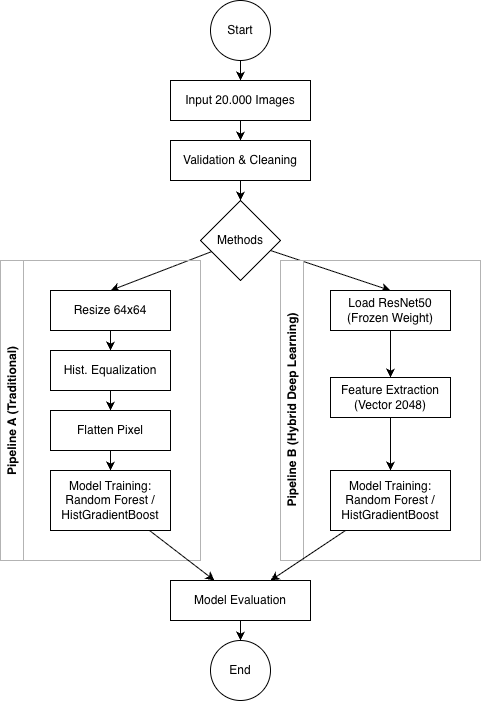

The diagram above was exported from draw.io. Its source (the exported page's mxGraphModel, read from the mxfile embedded in the PNG):
<mxGraphModel dx="1667" dy="1285" grid="1" gridSize="10" guides="1" tooltips="1" connect="1" arrows="1" fold="1" page="1" pageScale="1" pageWidth="827" pageHeight="1169" math="0" shadow="0">
  <root>
    <mxCell id="0" />
    <mxCell id="1" parent="0" />
    <mxCell id="Gc5Cz-4f8Eip1NNQKZfA-3" edge="1" parent="1" source="Gc5Cz-4f8Eip1NNQKZfA-1" style="edgeStyle=orthogonalEdgeStyle;rounded=0;orthogonalLoop=1;jettySize=auto;html=1;" target="Gc5Cz-4f8Eip1NNQKZfA-2" value="">
      <mxGeometry relative="1" as="geometry" />
    </mxCell>
    <mxCell id="Gc5Cz-4f8Eip1NNQKZfA-1" parent="1" style="ellipse;whiteSpace=wrap;html=1;aspect=fixed;" value="Start" vertex="1">
      <mxGeometry height="60" width="60" x="170" y="30" as="geometry" />
    </mxCell>
    <mxCell id="Gc5Cz-4f8Eip1NNQKZfA-5" edge="1" parent="1" source="Gc5Cz-4f8Eip1NNQKZfA-2" style="edgeStyle=orthogonalEdgeStyle;rounded=0;orthogonalLoop=1;jettySize=auto;html=1;" target="Gc5Cz-4f8Eip1NNQKZfA-4" value="">
      <mxGeometry relative="1" as="geometry" />
    </mxCell>
    <mxCell id="Gc5Cz-4f8Eip1NNQKZfA-2" parent="1" style="whiteSpace=wrap;html=1;" value="Input 20.000 Images" vertex="1">
      <mxGeometry height="40" width="140" x="130" y="110" as="geometry" />
    </mxCell>
    <mxCell id="Gc5Cz-4f8Eip1NNQKZfA-7" edge="1" parent="1" source="Gc5Cz-4f8Eip1NNQKZfA-4" style="edgeStyle=orthogonalEdgeStyle;rounded=0;orthogonalLoop=1;jettySize=auto;html=1;" target="Gc5Cz-4f8Eip1NNQKZfA-6" value="">
      <mxGeometry relative="1" as="geometry" />
    </mxCell>
    <mxCell id="Gc5Cz-4f8Eip1NNQKZfA-4" parent="1" style="whiteSpace=wrap;html=1;" value="Validation &amp;amp; Cleaning" vertex="1">
      <mxGeometry height="40" width="140" x="130" y="170" as="geometry" />
    </mxCell>
    <mxCell id="Gc5Cz-4f8Eip1NNQKZfA-15" edge="1" parent="1" source="Gc5Cz-4f8Eip1NNQKZfA-6" style="rounded=0;orthogonalLoop=1;jettySize=auto;html=1;entryX=0.5;entryY=0;entryDx=0;entryDy=0;" target="Gc5Cz-4f8Eip1NNQKZfA-14" value="">
      <mxGeometry relative="1" as="geometry" />
    </mxCell>
    <mxCell id="Gc5Cz-4f8Eip1NNQKZfA-36" edge="1" parent="1" source="Gc5Cz-4f8Eip1NNQKZfA-6" style="rounded=0;orthogonalLoop=1;jettySize=auto;html=1;entryX=0.5;entryY=0;entryDx=0;entryDy=0;" target="Gc5Cz-4f8Eip1NNQKZfA-30">
      <mxGeometry relative="1" as="geometry" />
    </mxCell>
    <mxCell id="Gc5Cz-4f8Eip1NNQKZfA-6" parent="1" style="rhombus;whiteSpace=wrap;html=1;" value="Methods" vertex="1">
      <mxGeometry height="80" width="80" x="160" y="230" as="geometry" />
    </mxCell>
    <mxCell id="Gc5Cz-4f8Eip1NNQKZfA-13" parent="1" style="swimlane;horizontal=0;whiteSpace=wrap;html=1;strokeColor=#B3B3B3;" value="Pipeline A (Traditional)" vertex="1">
      <mxGeometry height="300" width="200" x="-40" y="290" as="geometry" />
    </mxCell>
    <mxCell id="Gc5Cz-4f8Eip1NNQKZfA-17" edge="1" parent="Gc5Cz-4f8Eip1NNQKZfA-13" source="Gc5Cz-4f8Eip1NNQKZfA-14" style="edgeStyle=orthogonalEdgeStyle;rounded=0;orthogonalLoop=1;jettySize=auto;html=1;" target="Gc5Cz-4f8Eip1NNQKZfA-16" value="">
      <mxGeometry relative="1" as="geometry" />
    </mxCell>
    <mxCell id="Gc5Cz-4f8Eip1NNQKZfA-14" parent="Gc5Cz-4f8Eip1NNQKZfA-13" style="whiteSpace=wrap;html=1;" value="Resize 64x64" vertex="1">
      <mxGeometry height="40" width="120" x="50" y="30" as="geometry" />
    </mxCell>
    <mxCell id="Gc5Cz-4f8Eip1NNQKZfA-23" edge="1" parent="Gc5Cz-4f8Eip1NNQKZfA-13" source="Gc5Cz-4f8Eip1NNQKZfA-16" style="edgeStyle=orthogonalEdgeStyle;rounded=0;orthogonalLoop=1;jettySize=auto;html=1;" target="Gc5Cz-4f8Eip1NNQKZfA-22">
      <mxGeometry relative="1" as="geometry" />
    </mxCell>
    <mxCell id="Gc5Cz-4f8Eip1NNQKZfA-16" parent="Gc5Cz-4f8Eip1NNQKZfA-13" style="whiteSpace=wrap;html=1;" value="Hist. Equalization" vertex="1">
      <mxGeometry height="40" width="120" x="50" y="90" as="geometry" />
    </mxCell>
    <mxCell id="Gc5Cz-4f8Eip1NNQKZfA-25" edge="1" parent="Gc5Cz-4f8Eip1NNQKZfA-13" source="Gc5Cz-4f8Eip1NNQKZfA-22" style="edgeStyle=orthogonalEdgeStyle;rounded=0;orthogonalLoop=1;jettySize=auto;html=1;" target="Gc5Cz-4f8Eip1NNQKZfA-24">
      <mxGeometry relative="1" as="geometry" />
    </mxCell>
    <mxCell id="Gc5Cz-4f8Eip1NNQKZfA-22" parent="Gc5Cz-4f8Eip1NNQKZfA-13" style="whiteSpace=wrap;html=1;" value="Flatten Pixel" vertex="1">
      <mxGeometry height="40" width="120" x="50" y="150" as="geometry" />
    </mxCell>
    <mxCell id="Gc5Cz-4f8Eip1NNQKZfA-24" parent="Gc5Cz-4f8Eip1NNQKZfA-13" style="whiteSpace=wrap;html=1;" value="Model Training:&lt;div&gt;Random Forest /&lt;/div&gt;&lt;div&gt;HistGradientBoost&lt;/div&gt;" vertex="1">
      <mxGeometry height="60" width="120" x="50" y="210" as="geometry" />
    </mxCell>
    <mxCell id="Gc5Cz-4f8Eip1NNQKZfA-28" parent="1" style="swimlane;horizontal=0;whiteSpace=wrap;html=1;strokeColor=#B3B3B3;" value="Pipeline B (Hybrid Deep Learning)" vertex="1">
      <mxGeometry height="300" width="200" x="240" y="290" as="geometry" />
    </mxCell>
    <mxCell id="Gc5Cz-4f8Eip1NNQKZfA-29" edge="1" parent="Gc5Cz-4f8Eip1NNQKZfA-28" source="Gc5Cz-4f8Eip1NNQKZfA-30" style="edgeStyle=orthogonalEdgeStyle;rounded=0;orthogonalLoop=1;jettySize=auto;html=1;" target="Gc5Cz-4f8Eip1NNQKZfA-32" value="">
      <mxGeometry relative="1" as="geometry" />
    </mxCell>
    <mxCell id="Gc5Cz-4f8Eip1NNQKZfA-30" parent="Gc5Cz-4f8Eip1NNQKZfA-28" style="whiteSpace=wrap;html=1;" value="Load ResNet50&lt;div&gt;(Frozen Weight)&lt;/div&gt;" vertex="1">
      <mxGeometry height="40" width="120" x="50" y="30" as="geometry" />
    </mxCell>
    <mxCell id="Gc5Cz-4f8Eip1NNQKZfA-31" edge="1" parent="Gc5Cz-4f8Eip1NNQKZfA-28" source="Gc5Cz-4f8Eip1NNQKZfA-32" style="edgeStyle=orthogonalEdgeStyle;rounded=0;orthogonalLoop=1;jettySize=auto;html=1;entryX=0.5;entryY=0;entryDx=0;entryDy=0;" target="Gc5Cz-4f8Eip1NNQKZfA-35">
      <mxGeometry relative="1" as="geometry">
        <mxPoint x="110" y="150" as="targetPoint" />
      </mxGeometry>
    </mxCell>
    <mxCell id="Gc5Cz-4f8Eip1NNQKZfA-32" parent="Gc5Cz-4f8Eip1NNQKZfA-28" style="whiteSpace=wrap;html=1;" value="Feature Extraction&lt;div&gt;(Vector 2048)&lt;/div&gt;" vertex="1">
      <mxGeometry height="40" width="120" x="50" y="117" as="geometry" />
    </mxCell>
    <mxCell id="Gc5Cz-4f8Eip1NNQKZfA-35" parent="Gc5Cz-4f8Eip1NNQKZfA-28" style="whiteSpace=wrap;html=1;" value="Model Training:&lt;div&gt;Random Forest /&lt;/div&gt;&lt;div&gt;HistGradientBoost&lt;/div&gt;" vertex="1">
      <mxGeometry height="60" width="120" x="50" y="210" as="geometry" />
    </mxCell>
    <mxCell id="Gc5Cz-4f8Eip1NNQKZfA-42" edge="1" parent="1" source="Gc5Cz-4f8Eip1NNQKZfA-37" style="edgeStyle=orthogonalEdgeStyle;rounded=0;orthogonalLoop=1;jettySize=auto;html=1;entryX=0.5;entryY=0;entryDx=0;entryDy=0;" target="Gc5Cz-4f8Eip1NNQKZfA-40">
      <mxGeometry relative="1" as="geometry" />
    </mxCell>
    <mxCell id="Gc5Cz-4f8Eip1NNQKZfA-37" parent="1" style="whiteSpace=wrap;html=1;" value="Model Evaluation" vertex="1">
      <mxGeometry height="40" width="140" x="130" y="610" as="geometry" />
    </mxCell>
    <mxCell id="Gc5Cz-4f8Eip1NNQKZfA-38" edge="1" parent="1" source="Gc5Cz-4f8Eip1NNQKZfA-24" style="rounded=0;orthogonalLoop=1;jettySize=auto;html=1;" target="Gc5Cz-4f8Eip1NNQKZfA-37">
      <mxGeometry relative="1" as="geometry" />
    </mxCell>
    <mxCell id="Gc5Cz-4f8Eip1NNQKZfA-39" edge="1" parent="1" source="Gc5Cz-4f8Eip1NNQKZfA-35" style="rounded=0;orthogonalLoop=1;jettySize=auto;html=1;" target="Gc5Cz-4f8Eip1NNQKZfA-37">
      <mxGeometry relative="1" as="geometry" />
    </mxCell>
    <mxCell id="Gc5Cz-4f8Eip1NNQKZfA-40" parent="1" style="ellipse;whiteSpace=wrap;html=1;aspect=fixed;" value="End" vertex="1">
      <mxGeometry height="60" width="60" x="170" y="670" as="geometry" />
    </mxCell>
  </root>
</mxGraphModel>